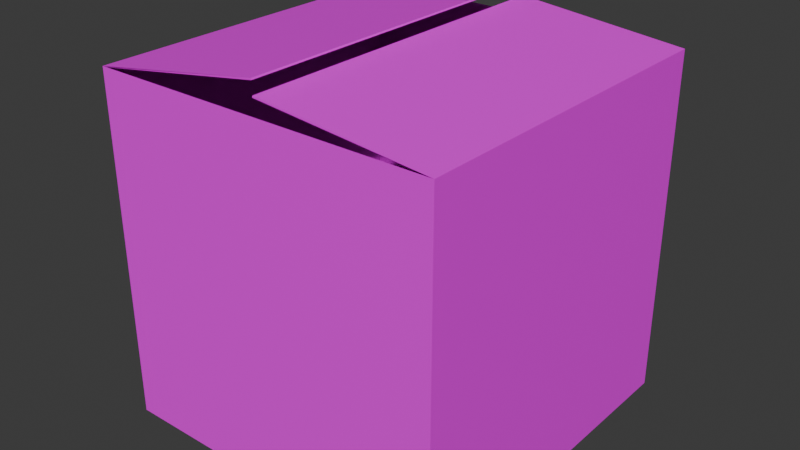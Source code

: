 # Source: Cardboard_Box_Open.blend  (saved by Blender 4.0.36; exported with 4.5.12 LTS)
import bpy
from mathutils import Matrix  # noqa: F401  (used for matrix-valued properties, if any)

bpy.ops.wm.read_factory_settings(use_empty=True)
scene = bpy.context.scene
scene.name = 'Scene'

# ---- collections
col_collection = bpy.data.collections.new('Collection'); scene.collection.children.link(col_collection)

# ---- images (referenced by path relative to the original .blend; pixels are not part of the script)
import os
ASSET_DIR = os.environ.get("B2B_ASSET_DIR", "")  # directory of the original .blend (textures are referenced by path, not embedded)
HERE = os.path.dirname(os.path.abspath(__file__))  # packed textures are extracted next to this script under _unpacked/

def load_image(name, relpath, width, height, colorspace="sRGB"):
    """Load a texture the original file referenced (path relative to the .blend, or extracted next to this script)."""
    p = next((c for c in (os.path.join(HERE, relpath), os.path.join(ASSET_DIR, relpath)) if relpath and os.path.exists(c)), "")
    if p:
        img = bpy.data.images.load(p, check_existing=True)
        img.name = name
    else:  # same state as the original file: an image datablock whose file is absent (Cycles renders it pink)
        img = bpy.data.images.new(name, width, height)
        img.source = "FILE"
        img.filepath = "//" + (relpath or name)
    img.colorspace_settings.name = colorspace
    return img
img_cardboard_png = load_image('Cardboard.png', 'Cardboard.png', 1024, 1024, 'sRGB')

# ---- materials (node trees are filled in below, after node groups)
mat_material_001 = bpy.data.materials.new('Material.001')
mat_material_001.use_transparent_shadow = False

# ---- material node trees
mat_material_001.use_nodes = True; mat_material_001.node_tree.nodes.clear()
_N = mat_material_001.node_tree.nodes; _L = mat_material_001.node_tree.links
n0 = _N.new('ShaderNodeBsdfPrincipled'); n0.name = 'Principled BSDF'; n0.location = (10, 300)
n0.inputs[3].default_value = 1.45
n1 = _N.new('ShaderNodeOutputMaterial'); n1.name = 'Material Output'; n1.location = (300, 300)
n2 = _N.new('ShaderNodeTexImage'); n2.name = 'Image Texture'; n2.location = (-280, 275)
n2.image = img_cardboard_png
_L.new(n0.outputs[0], n1.inputs[0])
_L.new(n2.outputs[0], n0.inputs[0])
n1.is_active_output = True

# ---- world
world_world = bpy.data.worlds.new('World'); scene.world = world_world
world_world.use_nodes = True; world_world.node_tree.nodes.clear()
_N = world_world.node_tree.nodes; _L = world_world.node_tree.links
n0 = _N.new('ShaderNodeOutputWorld'); n0.name = 'World Output'; n0.location = (300, 300)
n1 = _N.new('ShaderNodeBackground'); n1.name = 'Background'; n1.location = (10, 300)
n1.inputs[0].default_value = (0.05088, 0.05088, 0.05088, 1.0)
_L.new(n1.outputs[0], n0.inputs[0])
n0.is_active_output = True
world_world.color = (0.05088, 0.05088, 0.05088)
world_world.use_sun_shadow = False
world_world.sun_shadow_jitter_overblur = 0.0

# ---- meshes
me_cube_001 = bpy.data.meshes.new('Cube.001')
me_cube_001.from_pydata([(-0.5795, -0.5888, 0.5797), (-0.5795, 0.5707, 0.5797), (-0.5795, -0.5888, -0.5797), (-0.5795, 0.5707, -0.5797), (0.5799, -0.5888, 0.5797), (0.5799, 0.5707, 0.5797), (0.5799, -0.5888, -0.5797), (0.5799, 0.5707, -0.5797), (0.01849, 0.6273, 0.5797), (0.01849, 0.6273, -0.5797), (0.0176, 0.672, 0.5797), (0.0176, 0.672, -0.5797), (-0.5762, -0.5854, 0.5764), (-0.5758, 0.5675, 0.5766), (-0.5762, -0.5854, -0.5764), (-0.5758, 0.5675, -0.5766), (0.5766, -0.5854, 0.5764), (0.5764, 0.5674, 0.5765), (0.5766, -0.5854, -0.5764), (0.5764, 0.5674, -0.5765), (0.01791, 0.6215, 0.5797), (0.01791, 0.6215, -0.5797), (0.01857, 0.6663, 0.5797), (0.01857, 0.6663, -0.5797)], [], [(0, 1, 3, 2), (2, 3, 7, 6), (6, 7, 5, 4), (4, 5, 1, 0), (2, 6, 4, 0), (5, 7, 9, 8), (3, 1, 10, 11), (12, 14, 15, 13), (14, 18, 19, 15), (18, 16, 17, 19), (16, 12, 13, 17), (14, 12, 16, 18), (17, 20, 21, 19), (15, 23, 22, 13), (7, 3, 15, 19), (1, 5, 17, 13), (8, 9, 21, 20), (5, 8, 20, 17), (9, 7, 19, 21), (11, 10, 22, 23), (3, 11, 23, 15), (10, 1, 13, 22)])
_uv = me_cube_001.uv_layers.new(name='UVMap')
_uv.uv.foreach_set('vector', [0.0, 1.0, 0.0, 0.6667, 0.3333, 0.6667, 0.3333, 1.0, 0.3333, 0.3333, 4.437e-08, 0.3333, 2.98e-08, 2.98e-08, 0.3333, 1.523e-08, 0.6667, -2.914e-08, 0.6667, 0.3333, 0.3333, 0.3333, 0.3333, -1.457e-08, 0.3333, 0.3333, 0.3333, 0.6667, 5.894e-08, 0.6667, 1.457e-08, 0.3333, 0.6667, 0.6667, 0.6667, 1.0, 0.3333, 1.0, 0.3333, 0.6667, 0.3512, 0.9999, 0.3512, 0.0001164, 0.6781, 0.0001164, 0.6781, 0.9999, 0.351, 0.0001165, 0.351, 0.9999, 0.0001164, 0.9999, 0.0001164, 0.0001164, 0.0, 1.0, 0.3333, 1.0, 0.3333, 0.6667, 0.0, 0.6667, 0.3333, 0.3333, 0.3333, 1.523e-08, 2.98e-08, 2.98e-08, 4.437e-08, 0.3333, 0.6667, -2.914e-08, 0.3333, -1.457e-08, 0.3333, 0.3333, 0.6667, 0.3333, 0.3333, 0.3333, 1.457e-08, 0.3333, 5.894e-08, 0.6667, 0.3333, 0.6667, 0.6667, 0.6667, 0.3333, 0.6667, 0.3333, 1.0, 0.6667, 1.0, 0.3512, 0.9999, 0.6781, 0.9999, 0.6781, 0.0001164, 0.3512, 0.0001164, 0.351, 0.0001165, 0.0001164, 0.0001164, 0.0001164, 0.9999, 0.351, 0.9999, 2.98e-08, 2.98e-08, 4.437e-08, 0.3333, 4.437e-08, 0.3333, 2.98e-08, 2.98e-08, 5.894e-08, 0.6667, 0.3333, 0.6667, 0.3333, 0.6667, 5.894e-08, 0.6667, 0.6781, 0.9999, 0.6781, 0.0001164, 0.6781, 0.0001164, 0.6781, 0.9999, 0.3512, 0.9999, 0.6781, 0.9999, 0.6781, 0.9999, 0.3512, 0.9999, 0.6781, 0.0001164, 0.3512, 0.0001164, 0.3512, 0.0001164, 0.6781, 0.0001164, 0.0001164, 0.0001164, 0.0001164, 0.9999, 0.0001164, 0.9999, 0.0001164, 0.0001164, 0.351, 0.0001165, 0.0001164, 0.0001164, 0.0001164, 0.0001164, 0.351, 0.0001165, 0.0001164, 0.9999, 0.351, 0.9999, 0.351, 0.9999, 0.0001164, 0.9999])
me_cube_001.materials.append(mat_material_001)
me_cube_001.update()

# ---- objects
ob_cube_001 = bpy.data.objects.new('Cube.001', me_cube_001)

# ---- transforms, parenting, visibility, modifiers, constraints
ob_cube_001.location = (0.5111, -0.2311, 0.5738)
ob_cube_001.rotation_euler = (1.571, 0.0, 0.0)

# ---- collection membership
col_collection.objects.link(ob_cube_001)

# ---- scene / render settings (as saved in the file)
scene.frame_start = 1; scene.frame_end = 250; scene.frame_set(1)
scene.render.engine = 'BLENDER_EEVEE_NEXT'
scene.cycles.sampling_pattern = 'TABULATED_SOBOL'
bpy.context.view_layer.update()

# ---- added for rendering (the .blend has no active camera and no usable light): camera, sun
cam_auto = bpy.data.cameras.new('AutoCamera')
cam_auto.lens = 50.0
cam_auto.sensor_width = 36.0
cam_auto.clip_end = 1000.0
ob_auto_camera = bpy.data.objects.new('AutoCamera', cam_auto)
scene.collection.objects.link(ob_auto_camera)
ob_auto_camera.location = (2.42505, -2.5275, 2.1464)
ob_auto_camera.rotation_euler = (1.09748, -7.21219e-08, 0.694738)
scene.camera = ob_auto_camera
light_auto_sun = bpy.data.lights.new('AutoSun', 'SUN')
light_auto_sun.energy = 3.0
light_auto_sun.angle = 0.0523599
ob_auto_sun = bpy.data.objects.new('AutoSun', light_auto_sun)
scene.collection.objects.link(ob_auto_sun)
ob_auto_sun.rotation_euler = (0.872665, 0.174533, 0.523599)
bpy.context.view_layer.update()
